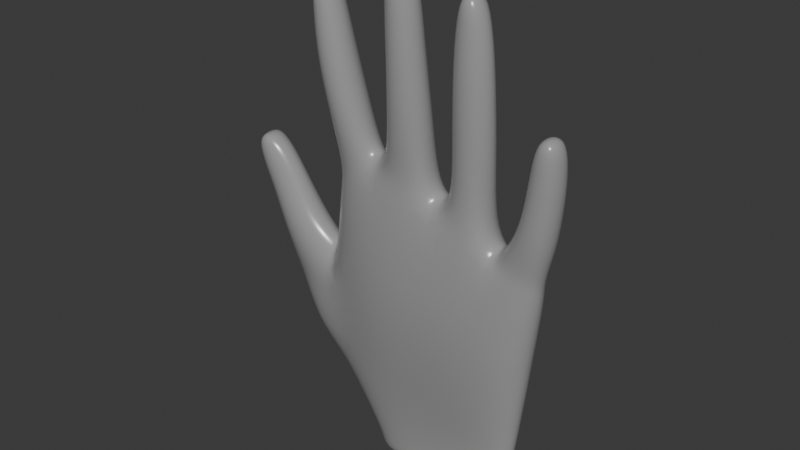 # Source: hand_right.blend  (saved by Blender 5.0.118; exported with 4.5.12 LTS)
import bpy
from mathutils import Matrix  # noqa: F401  (used for matrix-valued properties, if any)

bpy.ops.wm.read_factory_settings(use_empty=True)
scene = bpy.context.scene
scene.name = 'Scene'

# ---- collections
col_collection = bpy.data.collections.new('Collection'); scene.collection.children.link(col_collection)

# ---- materials (node trees are filled in below, after node groups)
mat_material_001 = bpy.data.materials.new('Material.001')

# ---- material node trees
mat_material_001.use_nodes = True; mat_material_001.node_tree.nodes.clear()
_N = mat_material_001.node_tree.nodes; _L = mat_material_001.node_tree.links
n0 = _N.new('ShaderNodeBsdfPrincipled'); n0.name = 'Principled BSDF'; n0.location = (-200, 100)
n0.inputs[0].default_value = (0.335, 0.335, 0.335, 1.0)
n0.inputs[2].default_value = 0.25
n1 = _N.new('ShaderNodeOutputMaterial'); n1.name = 'Material Output'; n1.location = (200, 100)
_L.new(n0.outputs[0], n1.inputs[0])
n1.is_active_output = True

# ---- world
world_world = bpy.data.worlds.new('World'); scene.world = world_world
world_world.use_nodes = True; world_world.node_tree.nodes.clear()
_N = world_world.node_tree.nodes; _L = world_world.node_tree.links
n0 = _N.new('ShaderNodeOutputWorld'); n0.name = 'World Output'; n0.location = (200, 100)
n1 = _N.new('ShaderNodeBackground'); n1.name = 'Background'; n1.location = (-200, 100)
n1.inputs[0].default_value = (0.05088, 0.05088, 0.05088, 1.0)
_L.new(n1.outputs[0], n0.inputs[0])
n0.is_active_output = True
world_world.color = (0.05088, 0.05088, 0.05088)
world_world.sun_shadow_jitter_overblur = 0.0

# ---- meshes
me_cube_001 = bpy.data.meshes.new('Cube.001')
me_cube_001.from_pydata([(-0.54, -0.4502, -0.8548), (-0.9159, -0.8471, 0.46), (-0.5387, 0.5087, -0.8571), (-0.8998, 0.7167, 0.4536), (0.9487, -0.4969, -0.5663), (1.034, -0.7337, 0.4228), (0.9499, 0.4619, -0.5685), (1.034, 0.7734, 0.4222), (-0.7926, -0.6738, 1.452), (-0.7926, 0.9239, 1.452), (1.121, -0.638, 1.057), (1.13, 0.6915, 1.06), (0.2005, 0.633, -0.6895), (0.1177, 1.164, 0.5846), (0.1987, -0.6169, -0.6862), (0.1509, -0.4005, 0.6174), (0.178, 0.9375, 1.452), (0.18, -0.6786, 1.443), (-0.8469, -0.7281, -0.3139), (-0.8321, 0.598, -0.316), (0.9822, 0.6118, -0.1259), (0.9814, -0.6213, -0.1245), (0.1947, -0.5186, -0.1647), (0.1085, 0.8395, -0.2173), (0.6719, 1.045, 0.5416), (0.6187, -0.6377, -0.6143), (0.7579, 0.8342, 1.174), (0.6205, 0.6123, -0.6176), (0.6749, -0.823, 0.535), (0.7646, -0.7279, 1.168), (0.6194, -0.8299, -0.1529), (0.6204, 0.8497, -0.1551), (-0.2269, 0.6465, -0.7869), (-0.3903, -0.4302, 0.6264), (-0.3874, -0.6229, 1.614), (-0.4234, 1.217, 0.5846), (-0.2287, -0.6035, -0.7836), (-0.3875, 1.017, 1.619), (-0.3938, 0.8273, -0.2709), (-0.3076, -0.5534, -0.2186), (-0.8621, -0.3886, 2.179), (-0.8621, 1.028, 2.179), (-0.665, -0.3422, 2.227), (-0.665, 1.074, 2.227), (-0.1971, 1.088, 2.307), (0.03279, 0.9887, 2.287), (0.03297, -0.2227, 2.278), (-0.1971, -0.2249, 2.307), (0.6094, -0.5453, 1.529), (0.4181, -0.5175, 1.595), (0.4, 0.7558, 1.648), (0.6296, 0.7324, 1.613), (0.6346, -0.3376, 2.13), (0.4267, -0.3321, 2.177), (0.4273, 0.8409, 2.187), (0.6338, 0.8257, 2.14), (1.028, 0.7043, 1.605), (1.231, 0.7381, 1.492), (1.23, -0.5028, 1.498), (1.024, -0.434, 1.606), (-0.9679, -0.2553, 2.65), (-0.9733, 1.061, 2.653), (-0.7628, -0.2069, 2.7), (-0.7628, 1.107, 2.7), (-1.01, -0.1402, 3.034), (-1.004, 0.9805, 3.033), (-0.8573, -0.1177, 3.058), (-0.8586, 1.006, 3.061), (-1.023, -0.08365, 3.278), (-1.026, 0.9395, 3.282), (-0.9061, -0.05252, 3.31), (-0.9019, 0.9676, 3.31), (-0.2021, 1.102, 2.88), (-0.01054, 1.097, 2.889), (-0.01054, -0.04121, 2.889), (-0.2021, -0.03589, 2.88), (-0.219, 1.062, 3.316), (-0.06012, 1.053, 3.331), (-0.06145, 0.002919, 3.332), (-0.2203, 0.01137, 3.316), (-0.2244, 1.003, 3.576), (-0.106, 1.001, 3.591), (-0.1074, 0.05813, 3.592), (-0.2258, 0.06024, 3.577), (0.633, -0.2191, 2.706), (0.4173, -0.1965, 2.709), (0.4206, 0.8883, 2.71), (0.6342, 0.8534, 2.707), (0.5871, -0.1654, 3.115), (0.4239, -0.1462, 3.117), (0.4263, 0.798, 3.118), (0.5886, 0.7736, 3.116), (0.5573, -0.1275, 3.383), (0.4317, -0.1107, 3.385), (0.4335, 0.7374, 3.386), (0.5591, 0.7205, 3.384), (1.104, 0.7339, 1.911), (1.306, 0.6793, 1.888), (1.293, -0.3528, 1.902), (1.105, -0.2595, 1.923), (1.149, 0.7509, 2.205), (1.317, 0.7018, 2.205), (1.306, -0.2621, 2.216), (1.147, -0.1858, 2.218), (1.176, 0.7249, 2.415), (1.31, 0.6753, 2.411), (1.305, -0.1547, 2.421), (1.17, -0.1052, 2.425), (-1.255, -1.062, -0.09936), (-1.383, -0.7615, 0.3493), (-1.354, 0.5834, 0.3468), (-1.159, 0.6878, -0.09752), (-1.32, -0.7324, 0.9212), (-1.301, 0.675, 0.9154), (-1.597, -0.7069, 0.8332), (-1.559, 0.6982, 0.8252), (-1.515, -0.5445, 1.27), (-1.494, 0.6297, 1.26), (-1.703, -0.5294, 1.169), (-1.673, 0.6429, 1.161), (-1.784, -0.2705, 1.708), (-1.765, 0.5744, 1.702), (-1.894, -0.262, 1.648), (-1.876, 0.583, 1.642), (-1.661, -0.4248, 1.556), (-1.844, -0.4098, 1.458), (-1.816, 0.6535, 1.45), (-1.643, 0.641, 1.546), (-0.6285, 0.03922, -0.8746), (-1.013, 0.02137, 0.9383), (1.054, -0.02261, -0.5432), (1.188, 0.0187, 0.4184), (-0.9329, 0.09043, 1.418), (1.253, 0.03827, 0.9438), (0.2082, 0.1377, 1.708), (0.9157, -0.3603, -0.8749), (1.122, -0.0001817, -0.1204), (-0.9774, -0.0576, -0.5779), (0.8145, 0.05391, 1.396), (-0.3761, 0.4977, -1.107), (-0.3759, -0.2893, -1.102), (-0.3905, 0.3534, 1.987), (-0.9875, 0.2901, 2.148), (-0.5395, 0.3956, 2.257), (0.1447, 0.3799, 2.282), (-0.3089, 0.4347, 2.307), (0.3066, 0.06369, 1.656), (0.7247, 0.003194, 1.467), (0.2967, 0.2719, 2.184), (0.7646, 0.2266, 2.133), (1.337, 0.0763, 1.476), (0.9864, 0.2288, 1.614), (-1.065, 0.3805, 2.629), (-0.6688, 0.4719, 2.723), (-1.117, 0.396, 3.008), (-0.7477, 0.4683, 3.084), (-1.056, 0.4295, 3.328), (-0.8839, 0.46, 3.36), (0.08894, 0.5252, 2.901), (-0.3016, 0.536, 2.869), (0.04844, 0.525, 3.344), (-0.3289, 0.5395, 3.303), (-0.08402, 0.5265, 3.646), (-0.2578, 0.5342, 3.628), (0.3155, 0.3598, 2.711), (0.737, 0.3033, 2.705), (0.3102, 0.3413, 3.119), (0.7028, 0.2887, 3.114), (0.4023, 0.3147, 3.441), (0.5829, 0.2905, 3.438), (1.375, 0.07227, 1.904), (1.037, 0.2953, 1.91), (1.388, 0.1046, 2.219), (1.068, 0.3442, 2.206), (1.335, 0.256, 2.457), (1.15, 0.3253, 2.461), (-1.547, -0.07072, 0.3076), (-1.325, -0.1159, -0.1812), (-1.191, -0.0296, 0.9831), (-1.697, 0.004827, 0.7645), (-1.38, 0.03298, 1.333), (-1.813, 0.06636, 1.097), (-1.756, 0.1534, 1.729), (-1.916, 0.1657, 1.642), (-1.55, 0.1003, 1.606), (-1.931, 0.1296, 1.399), (0.9156, 0.4267, -0.8792), (0.2254, 0.596, -1.005), (0.225, -0.4822, -0.9994), (0.6188, -0.4988, -0.9275), (0.6192, 0.5793, -0.9328), (-0.1332, 0.6225, -1.069), (-0.1335, -0.4557, -1.064), (-0.4652, 0.1142, -1.123), (1.02, 0.02803, -0.8529), (0.8769, -0.2326, -1.069), (-0.3568, 0.5033, -1.245), (-0.3564, -0.1866, -1.241), (0.8764, 0.4573, -1.073), (0.2265, 0.666, -1.171), (0.2284, -0.4119, -1.164), (0.6118, -0.4224, -1.111), (0.6098, 0.6556, -1.118), (-0.1445, 0.68, -1.216), (-0.1425, -0.3979, -1.209), (-0.4777, 0.1635, -1.252), (1.019, 0.1153, -1.059), (-0.7693, -0.4138, 1.638), (-0.7693, 0.7724, 1.638), (-0.4956, 0.8356, 1.746), (-0.4955, -0.3758, 1.742), (-0.4765, 0.3278, 1.97), (-0.8737, 0.1538, 1.613), (-0.2842, 0.8613, 1.801), (0.08809, 0.7953, 1.701), (0.08928, -0.3812, 1.694), (-0.2841, -0.3496, 1.798), (0.1282, 0.2112, 1.847), (-0.3087, 0.3465, 2.013), (1.134, 0.5983, 1.188), (1.128, -0.4913, 1.187), (0.8612, 0.6777, 1.283), (0.8644, -0.5306, 1.279), (0.8713, 0.08328, 1.423), (1.233, 0.05121, 1.113), (-1.415, -0.7532, 0.423), (-1.385, 0.6009, 0.4197), (-0.9609, 0.7103, 0.524), (-0.9775, -0.8296, 0.5302), (-1.04, 0.01361, 0.9451), (-1.57, -0.05921, 0.3772), (-0.8998, 0.7167, 0.4536)], [(3, 231)], [(230, 225, 114, 179), (31, 24, 7, 20), (136, 131, 5, 21), (39, 33, 1, 18), (6, 130, 194, 186), (131, 7, 11, 133), (212, 207, 40, 142), (129, 1, 8, 132), (28, 5, 10, 29), (35, 3, 9, 37), (24, 13, 16, 26), (33, 15, 17, 34), (17, 29, 48, 49), (0, 128, 193, 140), (30, 28, 15, 22), (38, 35, 13, 23), (32, 38, 23, 12), (25, 30, 22, 14), (36, 39, 18, 0), (130, 136, 21, 4), (27, 31, 20, 6), (128, 137, 19, 2), (12, 23, 31, 27), (4, 21, 30, 25), (21, 5, 28, 30), (224, 219, 57, 150), (7, 24, 26, 11), (15, 28, 29, 17), (4, 25, 189, 135), (23, 13, 24, 31), (14, 22, 39, 36), (2, 19, 38, 32), (19, 3, 35, 38), (12, 27, 190, 187), (1, 33, 34, 8), (13, 35, 37, 16), (214, 213, 44, 45), (22, 15, 33, 39), (43, 41, 61, 63), (209, 208, 41, 43), (211, 209, 43, 143), (207, 210, 42, 40), (145, 47, 75, 159), (216, 215, 46, 47), (218, 216, 47, 145), (217, 214, 45, 144), (51, 50, 54, 55), (134, 17, 49, 146), (26, 16, 50, 51), (138, 26, 51, 147), (55, 54, 86, 87), (49, 48, 52, 53), (147, 51, 55, 149), (146, 49, 53, 148), (57, 56, 96, 97), (219, 221, 56, 57), (223, 222, 59, 151), (222, 220, 58, 59), (63, 61, 65, 67), (142, 40, 60, 152), (143, 43, 63, 153), (40, 42, 62, 60), (154, 64, 68, 156), (152, 60, 64, 154), (153, 63, 67, 155), (60, 62, 66, 64), (157, 156, 68, 70), (155, 67, 71, 157), (64, 66, 70, 68), (67, 65, 69, 71), (159, 75, 79, 161), (144, 45, 73, 158), (47, 46, 74, 75), (45, 44, 72, 73), (79, 78, 82, 83), (158, 73, 77, 160), (75, 74, 78, 79), (73, 72, 76, 77), (162, 163, 83, 82), (77, 76, 80, 81), (161, 79, 83, 163), (160, 77, 81, 162), (87, 86, 90, 91), (53, 52, 84, 85), (149, 55, 87, 165), (148, 53, 85, 164), (89, 88, 92, 93), (85, 84, 88, 89), (165, 87, 91, 167), (164, 85, 89, 166), (169, 168, 93, 92), (167, 91, 95, 169), (166, 89, 93, 168), (91, 90, 94, 95), (99, 98, 102, 103), (151, 59, 99, 171), (150, 57, 97, 170), (59, 58, 98, 99), (101, 100, 104, 105), (97, 96, 100, 101), (171, 99, 103, 173), (170, 97, 101, 172), (174, 175, 107, 106), (173, 103, 107, 175), (172, 101, 105, 174), (103, 102, 106, 107), (177, 176, 110, 111), (3, 19, 111, 110), (18, 1, 109, 108), (137, 18, 108, 177), (113, 115, 119, 117), (229, 227, 113, 178), (227, 226, 115, 113), (225, 228, 112, 114), (125, 124, 120, 122), (178, 113, 117, 180), (114, 112, 116, 118), (179, 114, 118, 181), (182, 121, 123, 183), (185, 125, 122, 183), (127, 126, 123, 121), (184, 127, 121, 182), (180, 117, 127, 184), (117, 119, 126, 127), (181, 118, 125, 185), (118, 116, 124, 125), (119, 181, 185, 126), (116, 180, 184, 124), (124, 184, 182, 120), (126, 185, 183, 123), (120, 182, 183, 122), (115, 179, 181, 119), (112, 178, 180, 116), (228, 229, 178, 112), (19, 137, 177, 111), (108, 109, 176, 177), (102, 172, 174, 106), (100, 173, 175, 104), (105, 104, 175, 174), (98, 170, 172, 102), (96, 171, 173, 100), (58, 150, 170, 98), (56, 151, 171, 96), (90, 166, 168, 94), (88, 167, 169, 92), (95, 94, 168, 169), (86, 164, 166, 90), (84, 165, 167, 88), (54, 148, 164, 86), (52, 149, 165, 84), (78, 160, 162, 82), (76, 161, 163, 80), (81, 80, 163, 162), (74, 158, 160, 78), (46, 144, 158, 74), (72, 159, 161, 76), (66, 155, 157, 70), (71, 69, 156, 157), (62, 153, 155, 66), (61, 152, 154, 65), (65, 154, 156, 69), (42, 143, 153, 62), (41, 142, 152, 61), (221, 223, 151, 56), (50, 146, 148, 54), (48, 147, 149, 52), (29, 138, 147, 48), (16, 134, 146, 50), (215, 217, 144, 46), (213, 218, 145, 44), (44, 145, 159, 72), (210, 211, 143, 42), (27, 6, 186, 190), (36, 0, 140, 192), (220, 224, 150, 58), (0, 18, 137, 128), (6, 20, 136, 130), (130, 4, 135, 194), (3, 129, 132, 9), (208, 212, 142, 41), (5, 131, 133, 10), (32, 12, 187, 191), (20, 7, 131, 136), (226, 230, 179, 115), (128, 2, 139, 193), (2, 32, 191, 139), (25, 14, 188, 189), (14, 36, 192, 188), (187, 190, 202, 199), (135, 189, 201, 195), (190, 186, 198, 202), (186, 194, 206, 198), (191, 187, 199, 203), (139, 191, 203, 196), (189, 188, 200, 201), (193, 139, 196, 205), (140, 193, 205, 197), (188, 192, 204, 200), (194, 135, 195, 206), (192, 140, 197, 204), (9, 132, 212, 208), (34, 141, 211, 210), (8, 34, 210, 207), (141, 37, 209, 211), (37, 9, 208, 209), (132, 8, 207, 212), (37, 141, 218, 213), (17, 134, 217, 215), (134, 16, 214, 217), (141, 34, 216, 218), (34, 17, 215, 216), (16, 37, 213, 214), (10, 133, 224, 220), (26, 138, 223, 221), (29, 10, 220, 222), (138, 29, 222, 223), (11, 26, 221, 219), (133, 11, 219, 224), (197, 205, 196, 203, 199, 202, 198, 206, 195, 201, 200, 204), (110, 176, 230, 226), (1, 129, 229, 228), (109, 1, 228, 225), (3, 110, 226, 227), (129, 3, 227, 229), (176, 109, 225, 230)])
me_cube_001.polygons.foreach_set('use_smooth', [True] * 225)
_uv = me_cube_001.uv_layers.new(name='UVMap')
_uv.uv.foreach_set('vector', [0.625, 0.125, 0.625, 0.0, 0.625, 0.0, 0.625, 0.125, 0.5068, 0.44, 0.6245, 0.4394, 0.6241, 0.4976, 0.5065, 0.4988, 0.5065, 0.624, 0.6241, 0.6232, 0.6241, 0.7487, 0.5065, 0.7493, 0.507, 0.9375, 0.625, 0.9375, 0.625, 1.0, 0.507, 1.0, 0.375, 0.5, 0.375, 0.625, 0.375, 0.625, 0.375, 0.5, 0.6241, 0.6232, 0.6241, 0.4976, 0.625, 0.5013, 0.625, 0.6263, 0.625, 0.125, 0.625, 0.0, 0.625, 0.0, 0.625, 0.125, 0.625, 0.125, 0.625, 0.0, 0.625, 0.0, 0.625, 0.125, 0.6245, 0.8087, 0.6241, 0.7487, 0.625, 0.7513, 0.625, 0.81, 0.625, 0.3125, 0.625, 0.25, 0.625, 0.25, 0.625, 0.3125, 0.6245, 0.4394, 0.625, 0.375, 0.625, 0.375, 0.625, 0.4413, 0.625, 0.9375, 0.625, 0.875, 0.625, 0.875, 0.625, 0.9375, 0.625, 0.875, 0.625, 0.81, 0.625, 0.81, 0.625, 0.875, 0.375, 0.0, 0.375, 0.125, 0.375, 0.125, 0.375, 0.0, 0.5068, 0.809, 0.6245, 0.8087, 0.625, 0.875, 0.507, 0.875, 0.507, 0.3125, 0.625, 0.3125, 0.625, 0.375, 0.507, 0.375, 0.375, 0.3125, 0.507, 0.3125, 0.507, 0.375, 0.375, 0.375, 0.375, 0.8094, 0.5068, 0.809, 0.507, 0.875, 0.375, 0.875, 0.375, 0.9375, 0.507, 0.9375, 0.507, 1.0, 0.375, 1.0, 0.375, 0.625, 0.5065, 0.624, 0.5065, 0.7493, 0.375, 0.75, 0.375, 0.4406, 0.5068, 0.44, 0.5065, 0.4988, 0.375, 0.5, 0.375, 0.125, 0.507, 0.125, 0.507, 0.25, 0.375, 0.25, 0.375, 0.375, 0.507, 0.375, 0.5068, 0.44, 0.375, 0.4406, 0.375, 0.75, 0.5065, 0.7493, 0.5068, 0.809, 0.375, 0.8094, 0.5065, 0.7493, 0.6241, 0.7487, 0.6245, 0.8087, 0.5068, 0.809, 0.625, 0.6263, 0.625, 0.5013, 0.625, 0.5013, 0.625, 0.6263, 0.6241, 0.4976, 0.6245, 0.4394, 0.625, 0.4413, 0.625, 0.5013, 0.625, 0.875, 0.6245, 0.8087, 0.625, 0.81, 0.625, 0.875, 0.375, 0.75, 0.375, 0.8094, 0.375, 0.8094, 0.375, 0.75, 0.507, 0.375, 0.625, 0.375, 0.6245, 0.4394, 0.5068, 0.44, 0.375, 0.875, 0.507, 0.875, 0.507, 0.9375, 0.375, 0.9375, 0.375, 0.25, 0.507, 0.25, 0.507, 0.3125, 0.375, 0.3125, 0.507, 0.25, 0.625, 0.25, 0.625, 0.3125, 0.507, 0.3125, 0.375, 0.375, 0.375, 0.4406, 0.375, 0.4406, 0.375, 0.375, 0.625, 1.0, 0.625, 0.9375, 0.625, 0.9375, 0.625, 1.0, 0.625, 0.375, 0.625, 0.3125, 0.625, 0.3125, 0.625, 0.375, 0.625, 0.375, 0.625, 0.3125, 0.625, 0.3125, 0.625, 0.375, 0.507, 0.875, 0.625, 0.875, 0.625, 0.9375, 0.507, 0.9375, 0.625, 0.3125, 0.625, 0.25, 0.625, 0.25, 0.625, 0.3125, 0.625, 0.3125, 0.625, 0.25, 0.625, 0.25, 0.625, 0.3125, 0.8125, 0.625, 0.8125, 0.5, 0.8125, 0.5, 0.8125, 0.625, 0.625, 1.0, 0.625, 0.9375, 0.625, 0.9375, 0.625, 1.0, 0.8125, 0.625, 0.8125, 0.75, 0.8125, 0.75, 0.8125, 0.625, 0.625, 0.9375, 0.625, 0.875, 0.625, 0.875, 0.625, 0.9375, 0.8125, 0.625, 0.8125, 0.75, 0.8125, 0.75, 0.8125, 0.625, 0.75, 0.625, 0.75, 0.5, 0.75, 0.5, 0.75, 0.625, 0.625, 0.4413, 0.625, 0.375, 0.625, 0.375, 0.625, 0.4413, 0.75, 0.625, 0.75, 0.75, 0.75, 0.75, 0.75, 0.625, 0.625, 0.4413, 0.625, 0.375, 0.625, 0.375, 0.625, 0.4413, 0.6844, 0.6257, 0.6844, 0.5007, 0.6844, 0.5007, 0.6844, 0.6257, 0.625, 0.4413, 0.625, 0.375, 0.625, 0.375, 0.625, 0.4413, 0.625, 0.875, 0.625, 0.81, 0.625, 0.81, 0.625, 0.875, 0.6844, 0.6257, 0.6844, 0.5007, 0.6844, 0.5007, 0.6844, 0.6257, 0.75, 0.625, 0.75, 0.75, 0.75, 0.75, 0.75, 0.625, 0.625, 0.5013, 0.625, 0.4413, 0.625, 0.4413, 0.625, 0.5013, 0.625, 0.5013, 0.625, 0.4413, 0.625, 0.4413, 0.625, 0.5013, 0.6844, 0.6257, 0.6844, 0.7507, 0.6844, 0.7507, 0.6844, 0.6257, 0.625, 0.81, 0.625, 0.7513, 0.625, 0.7513, 0.625, 0.81, 0.625, 0.3125, 0.625, 0.25, 0.625, 0.25, 0.625, 0.3125, 0.625, 0.125, 0.625, 0.0, 0.625, 0.0, 0.625, 0.125, 0.8125, 0.625, 0.8125, 0.5, 0.8125, 0.5, 0.8125, 0.625, 0.625, 1.0, 0.625, 0.9375, 0.625, 0.9375, 0.625, 1.0, 0.625, 0.125, 0.625, 0.0, 0.625, 0.0, 0.625, 0.125, 0.625, 0.125, 0.625, 0.0, 0.625, 0.0, 0.625, 0.125, 0.8125, 0.625, 0.8125, 0.5, 0.8125, 0.5, 0.8125, 0.625, 0.625, 1.0, 0.625, 0.9375, 0.625, 0.9375, 0.625, 1.0, 0.8125, 0.625, 0.875, 0.625, 0.875, 0.75, 0.8125, 0.75, 0.8125, 0.625, 0.8125, 0.5, 0.8125, 0.5, 0.8125, 0.625, 0.625, 1.0, 0.625, 0.9375, 0.625, 0.9375, 0.625, 1.0, 0.625, 0.3125, 0.625, 0.25, 0.625, 0.25, 0.625, 0.3125, 0.8125, 0.625, 0.8125, 0.75, 0.8125, 0.75, 0.8125, 0.625, 0.75, 0.625, 0.75, 0.5, 0.75, 0.5, 0.75, 0.625, 0.625, 0.9375, 0.625, 0.875, 0.625, 0.875, 0.625, 0.9375, 0.625, 0.375, 0.625, 0.3125, 0.625, 0.3125, 0.625, 0.375, 0.625, 0.9375, 0.625, 0.875, 0.625, 0.875, 0.625, 0.9375, 0.75, 0.625, 0.75, 0.5, 0.75, 0.5, 0.75, 0.625, 0.625, 0.9375, 0.625, 0.875, 0.625, 0.875, 0.625, 0.9375, 0.625, 0.375, 0.625, 0.3125, 0.625, 0.3125, 0.625, 0.375, 0.75, 0.625, 0.8125, 0.625, 0.8125, 0.75, 0.75, 0.75, 0.625, 0.375, 0.625, 0.3125, 0.625, 0.3125, 0.625, 0.375, 0.8125, 0.625, 0.8125, 0.75, 0.8125, 0.75, 0.8125, 0.625, 0.75, 0.625, 0.75, 0.5, 0.75, 0.5, 0.75, 0.625, 0.625, 0.4413, 0.625, 0.375, 0.625, 0.375, 0.625, 0.4413, 0.625, 0.875, 0.625, 0.81, 0.625, 0.81, 0.625, 0.875, 0.6844, 0.6257, 0.6844, 0.5007, 0.6844, 0.5007, 0.6844, 0.6257, 0.75, 0.625, 0.75, 0.75, 0.75, 0.75, 0.75, 0.625, 0.625, 0.875, 0.625, 0.81, 0.625, 0.81, 0.625, 0.875, 0.625, 0.875, 0.625, 0.81, 0.625, 0.81, 0.625, 0.875, 0.6844, 0.6257, 0.6844, 0.5007, 0.6844, 0.5007, 0.6844, 0.6257, 0.75, 0.625, 0.75, 0.75, 0.75, 0.75, 0.75, 0.625, 0.6844, 0.6257, 0.75, 0.625, 0.75, 0.75, 0.6844, 0.7507, 0.6844, 0.6257, 0.6844, 0.5007, 0.6844, 0.5007, 0.6844, 0.6257, 0.75, 0.625, 0.75, 0.75, 0.75, 0.75, 0.75, 0.625, 0.625, 0.4413, 0.625, 0.375, 0.625, 0.375, 0.625, 0.4413, 0.625, 0.81, 0.625, 0.7513, 0.625, 0.7513, 0.625, 0.81, 0.6844, 0.6257, 0.6844, 0.7507, 0.6844, 0.7507, 0.6844, 0.6257, 0.625, 0.6263, 0.625, 0.5013, 0.625, 0.5013, 0.625, 0.6263, 0.625, 0.81, 0.625, 0.7513, 0.625, 0.7513, 0.625, 0.81, 0.625, 0.5013, 0.625, 0.4413, 0.625, 0.4413, 0.625, 0.5013, 0.625, 0.5013, 0.625, 0.4413, 0.625, 0.4413, 0.625, 0.5013, 0.6844, 0.6257, 0.6844, 0.7507, 0.6844, 0.7507, 0.6844, 0.6257, 0.625, 0.6263, 0.625, 0.5013, 0.625, 0.5013, 0.625, 0.6263, 0.625, 0.6263, 0.6844, 0.6257, 0.6844, 0.7507, 0.625, 0.7513, 0.6844, 0.6257, 0.6844, 0.7507, 0.6844, 0.7507, 0.6844, 0.6257, 0.625, 0.6263, 0.625, 0.5013, 0.625, 0.5013, 0.625, 0.6263, 0.625, 0.81, 0.625, 0.7513, 0.625, 0.7513, 0.625, 0.81, 0.507, 0.125, 0.625, 0.125, 0.625, 0.25, 0.507, 0.25, 0.625, 0.25, 0.507, 0.25, 0.507, 0.25, 0.625, 0.25, 0.507, 1.0, 0.625, 1.0, 0.625, 1.0, 0.507, 1.0, 0.507, 0.125, 0.507, 0.0, 0.507, 0.0, 0.507, 0.125, 0.625, 0.25, 0.625, 0.25, 0.625, 0.25, 0.625, 0.25, 0.625, 0.125, 0.625, 0.25, 0.625, 0.25, 0.625, 0.125, 0.625, 0.25, 0.625, 0.25, 0.625, 0.25, 0.625, 0.25, 0.625, 1.0, 0.625, 1.0, 0.625, 1.0, 0.625, 1.0, 0.625, 1.0, 0.625, 1.0, 0.625, 1.0, 0.625, 1.0, 0.625, 0.125, 0.625, 0.25, 0.625, 0.25, 0.625, 0.125, 0.625, 1.0, 0.625, 1.0, 0.625, 1.0, 0.625, 1.0, 0.625, 0.125, 0.625, 0.0, 0.625, 0.0, 0.625, 0.125, 0.625, 0.125, 0.625, 0.25, 0.625, 0.25, 0.625, 0.125, 0.625, 0.125, 0.625, 0.0, 0.625, 0.0, 0.625, 0.125, 0.625, 0.25, 0.625, 0.25, 0.625, 0.25, 0.625, 0.25, 0.625, 0.125, 0.625, 0.25, 0.625, 0.25, 0.625, 0.125, 0.625, 0.125, 0.625, 0.25, 0.625, 0.25, 0.625, 0.125, 0.625, 0.25, 0.625, 0.25, 0.625, 0.25, 0.625, 0.25, 0.625, 0.125, 0.625, 0.0, 0.625, 0.0, 0.625, 0.125, 0.625, 1.0, 0.625, 1.0, 0.625, 1.0, 0.625, 1.0, 0.625, 0.25, 0.625, 0.125, 0.625, 0.125, 0.625, 0.25, 0.625, 0.0, 0.625, 0.125, 0.625, 0.125, 0.625, 0.0, 0.625, 0.0, 0.625, 0.125, 0.625, 0.125, 0.625, 0.0, 0.625, 0.25, 0.625, 0.125, 0.625, 0.125, 0.625, 0.25, 0.625, 0.0, 0.625, 0.125, 0.625, 0.125, 0.625, 0.0, 0.625, 0.25, 0.625, 0.125, 0.625, 0.125, 0.625, 0.25, 0.625, 0.0, 0.625, 0.125, 0.625, 0.125, 0.625, 0.0, 0.625, 0.0, 0.625, 0.125, 0.625, 0.125, 0.625, 0.0, 0.507, 0.25, 0.507, 0.125, 0.507, 0.125, 0.507, 0.25, 0.507, 0.0, 0.625, 0.0, 0.625, 0.125, 0.507, 0.125, 0.625, 0.7513, 0.625, 0.6263, 0.625, 0.6263, 0.625, 0.7513, 0.6844, 0.5007, 0.6844, 0.6257, 0.6844, 0.6257, 0.6844, 0.5007, 0.625, 0.5013, 0.6844, 0.5007, 0.6844, 0.6257, 0.625, 0.6263, 0.625, 0.7513, 0.625, 0.6263, 0.625, 0.6263, 0.625, 0.7513, 0.6844, 0.5007, 0.6844, 0.6257, 0.6844, 0.6257, 0.6844, 0.5007, 0.625, 0.7513, 0.625, 0.6263, 0.625, 0.6263, 0.625, 0.7513, 0.6844, 0.5007, 0.6844, 0.6257, 0.6844, 0.6257, 0.6844, 0.5007, 0.75, 0.5, 0.75, 0.625, 0.75, 0.625, 0.75, 0.5, 0.6844, 0.7507, 0.6844, 0.6257, 0.6844, 0.6257, 0.6844, 0.7507, 0.6844, 0.5007, 0.75, 0.5, 0.75, 0.625, 0.6844, 0.6257, 0.75, 0.5, 0.75, 0.625, 0.75, 0.625, 0.75, 0.5, 0.6844, 0.7507, 0.6844, 0.6257, 0.6844, 0.6257, 0.6844, 0.7507, 0.75, 0.5, 0.75, 0.625, 0.75, 0.625, 0.75, 0.5, 0.6844, 0.7507, 0.6844, 0.6257, 0.6844, 0.6257, 0.6844, 0.7507, 0.75, 0.75, 0.75, 0.625, 0.75, 0.625, 0.75, 0.75, 0.8125, 0.5, 0.8125, 0.625, 0.8125, 0.625, 0.8125, 0.5, 0.75, 0.5, 0.8125, 0.5, 0.8125, 0.625, 0.75, 0.625, 0.75, 0.75, 0.75, 0.625, 0.75, 0.625, 0.75, 0.75, 0.75, 0.75, 0.75, 0.625, 0.75, 0.625, 0.75, 0.75, 0.8125, 0.5, 0.8125, 0.625, 0.8125, 0.625, 0.8125, 0.5, 0.8125, 0.75, 0.8125, 0.625, 0.8125, 0.625, 0.8125, 0.75, 0.8125, 0.5, 0.875, 0.5, 0.875, 0.625, 0.8125, 0.625, 0.8125, 0.75, 0.8125, 0.625, 0.8125, 0.625, 0.8125, 0.75, 0.625, 0.25, 0.625, 0.125, 0.625, 0.125, 0.625, 0.25, 0.625, 0.25, 0.625, 0.125, 0.625, 0.125, 0.625, 0.25, 0.8125, 0.75, 0.8125, 0.625, 0.8125, 0.625, 0.8125, 0.75, 0.625, 0.25, 0.625, 0.125, 0.625, 0.125, 0.625, 0.25, 0.6844, 0.5007, 0.6844, 0.6257, 0.6844, 0.6257, 0.6844, 0.5007, 0.75, 0.5, 0.75, 0.625, 0.75, 0.625, 0.75, 0.5, 0.6844, 0.7507, 0.6844, 0.6257, 0.6844, 0.6257, 0.6844, 0.7507, 0.6844, 0.7507, 0.6844, 0.6257, 0.6844, 0.6257, 0.6844, 0.7507, 0.75, 0.5, 0.75, 0.625, 0.75, 0.625, 0.75, 0.5, 0.75, 0.75, 0.75, 0.625, 0.75, 0.625, 0.75, 0.75, 0.8125, 0.5, 0.8125, 0.625, 0.8125, 0.625, 0.8125, 0.5, 0.8125, 0.5, 0.8125, 0.625, 0.8125, 0.625, 0.8125, 0.5, 0.8125, 0.75, 0.8125, 0.625, 0.8125, 0.625, 0.8125, 0.75, 0.375, 0.4406, 0.375, 0.5, 0.375, 0.5, 0.375, 0.4406, 0.375, 0.9375, 0.375, 1.0, 0.375, 1.0, 0.375, 0.9375, 0.625, 0.7513, 0.625, 0.6263, 0.625, 0.6263, 0.625, 0.7513, 0.375, 0.0, 0.507, 0.0, 0.507, 0.125, 0.375, 0.125, 0.375, 0.5, 0.5065, 0.4988, 0.5065, 0.624, 0.375, 0.625, 0.375, 0.625, 0.375, 0.75, 0.375, 0.75, 0.375, 0.625, 0.625, 0.25, 0.625, 0.125, 0.625, 0.125, 0.625, 0.25, 0.625, 0.25, 0.625, 0.125, 0.625, 0.125, 0.625, 0.25, 0.6241, 0.7487, 0.6241, 0.6232, 0.625, 0.6263, 0.625, 0.7513, 0.375, 0.3125, 0.375, 0.375, 0.375, 0.375, 0.375, 0.3125, 0.5065, 0.4988, 0.6241, 0.4976, 0.6241, 0.6232, 0.5065, 0.624, 0.625, 0.25, 0.625, 0.125, 0.625, 0.125, 0.625, 0.25, 0.375, 0.125, 0.375, 0.25, 0.375, 0.25, 0.375, 0.125, 0.375, 0.25, 0.375, 0.3125, 0.375, 0.3125, 0.375, 0.25, 0.375, 0.8094, 0.375, 0.875, 0.375, 0.875, 0.375, 0.8094, 0.375, 0.875, 0.375, 0.9375, 0.375, 0.9375, 0.375, 0.875, 0.375, 0.375, 0.375, 0.4406, 0.375, 0.4406, 0.375, 0.375, 0.375, 0.75, 0.375, 0.8094, 0.375, 0.8094, 0.375, 0.75, 0.375, 0.4406, 0.375, 0.5, 0.375, 0.5, 0.375, 0.4406, 0.375, 0.5, 0.375, 0.625, 0.375, 0.625, 0.375, 0.5, 0.375, 0.3125, 0.375, 0.375, 0.375, 0.375, 0.375, 0.3125, 0.375, 0.25, 0.375, 0.3125, 0.375, 0.3125, 0.375, 0.25, 0.375, 0.8094, 0.375, 0.875, 0.375, 0.875, 0.375, 0.8094, 0.375, 0.125, 0.375, 0.25, 0.375, 0.25, 0.375, 0.125, 0.375, 0.0, 0.375, 0.125, 0.375, 0.125, 0.375, 0.0, 0.375, 0.875, 0.375, 0.9375, 0.375, 0.9375, 0.375, 0.875, 0.375, 0.625, 0.375, 0.75, 0.375, 0.75, 0.375, 0.625, 0.375, 0.9375, 0.375, 1.0, 0.375, 1.0, 0.375, 0.9375, 0.625, 0.25, 0.625, 0.125, 0.625, 0.125, 0.625, 0.25, 0.8125, 0.75, 0.8125, 0.625, 0.8125, 0.625, 0.8125, 0.75, 0.625, 1.0, 0.625, 0.9375, 0.625, 0.9375, 0.625, 1.0, 0.8125, 0.625, 0.8125, 0.5, 0.8125, 0.5, 0.8125, 0.625, 0.625, 0.3125, 0.625, 0.25, 0.625, 0.25, 0.625, 0.3125, 0.625, 0.125, 0.625, 0.0, 0.625, 0.0, 0.625, 0.125, 0.8125, 0.5, 0.8125, 0.625, 0.8125, 0.625, 0.8125, 0.5, 0.75, 0.75, 0.75, 0.625, 0.75, 0.625, 0.75, 0.75, 0.75, 0.625, 0.75, 0.5, 0.75, 0.5, 0.75, 0.625, 0.8125, 0.625, 0.8125, 0.75, 0.8125, 0.75, 0.8125, 0.625, 0.625, 0.9375, 0.625, 0.875, 0.625, 0.875, 0.625, 0.9375, 0.625, 0.375, 0.625, 0.3125, 0.625, 0.3125, 0.625, 0.375, 0.625, 0.7513, 0.625, 0.6263, 0.625, 0.6263, 0.625, 0.7513, 0.6844, 0.5007, 0.6844, 0.6257, 0.6844, 0.6257, 0.6844, 0.5007, 0.625, 0.81, 0.625, 0.7513, 0.625, 0.7513, 0.625, 0.81, 0.6844, 0.6257, 0.6844, 0.7507, 0.6844, 0.7507, 0.6844, 0.6257, 0.625, 0.5013, 0.625, 0.4413, 0.625, 0.4413, 0.625, 0.5013, 0.625, 0.6263, 0.625, 0.5013, 0.625, 0.5013, 0.625, 0.6263, 0.375, 0.0, 0.375, 0.125, 0.375, 0.25, 0.375, 0.3125, 0.375, 0.375, 0.375, 0.4406, 0.375, 0.5, 0.375, 0.625, 0.375, 0.75, 0.375, 0.8094, 0.375, 0.875, 0.375, 0.9375, 0.625, 0.25, 0.625, 0.125, 0.625, 0.125, 0.625, 0.25, 0.625, 0.0, 0.625, 0.125, 0.625, 0.125, 0.625, 0.0, 0.625, 1.0, 0.625, 1.0, 0.625, 1.0, 0.625, 1.0, 0.625, 0.25, 0.625, 0.25, 0.625, 0.25, 0.625, 0.25, 0.625, 0.125, 0.625, 0.25, 0.625, 0.25, 0.625, 0.125, 0.625, 0.125, 0.625, 0.0, 0.625, 0.0, 0.625, 0.125])
me_cube_001.materials.append(mat_material_001)
me_cube_001.update()

# ---- objects
ob_empty = bpy.data.objects.new('Empty', None)
ob_cube = bpy.data.objects.new('Cube', me_cube_001)

# ---- transforms, parenting, visibility, modifiers, constraints
ob_empty.location = (0.09479, -0.4375, 0.2186)
ob_empty.rotation_euler = (1.571, -0.0, -0.0)
ob_empty.scale = (1.92, 1.92, 1.0)
ob_empty.empty_display_type = 'IMAGE'
ob_empty.empty_display_size = 5.0
ob_empty.empty_image_depth = 'BACK'
ob_empty.empty_image_side = 'FRONT'
ob_cube.location = (0.07028, -0.843, 0.2918)
ob_cube.rotation_euler = (0.0, -0.0, 3.142)
ob_cube.scale = (-1.0, 0.2902, 1.0)
_m = ob_cube.modifiers.new('Subdivision', 'SUBSURF')

# ---- collection membership
col_collection.objects.link(ob_empty)
col_collection.objects.link(ob_cube)

# ---- scene / render settings (as saved in the file)
scene.frame_start = 1; scene.frame_end = 250; scene.frame_set(1)
scene.render.engine = 'BLENDER_EEVEE_NEXT'
scene.render.bake_bias = 0.0
scene.render.bake_samples = 0
scene.cycles.sampling_pattern = 'TABULATED_SOBOL'
scene.eevee.use_volume_custom_range = False
bpy.context.view_layer.update()

# ---- added for rendering (the .blend has no active camera and no usable light): camera, sun
cam_auto = bpy.data.cameras.new('AutoCamera')
cam_auto.lens = 50.0
cam_auto.sensor_width = 36.0
cam_auto.clip_end = 1000.0
ob_auto_camera = bpy.data.objects.new('AutoCamera', cam_auto)
scene.collection.objects.link(ob_auto_camera)
ob_auto_camera.location = (5.30694, -7.47526, 5.89538)
ob_auto_camera.rotation_euler = (1.09748, -7.21219e-08, 0.694738)
scene.camera = ob_auto_camera
light_auto_sun = bpy.data.lights.new('AutoSun', 'SUN')
light_auto_sun.energy = 3.0
light_auto_sun.angle = 0.0523599
ob_auto_sun = bpy.data.objects.new('AutoSun', light_auto_sun)
scene.collection.objects.link(ob_auto_sun)
ob_auto_sun.rotation_euler = (0.872665, 0.174533, 0.523599)
bpy.context.view_layer.update()
